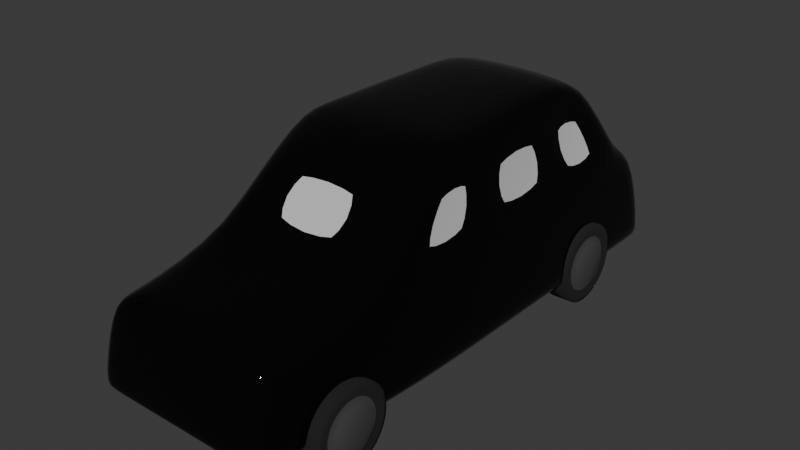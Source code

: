 # Source: SK_Taxi.blend  (saved by Blender 4.4.30; exported with 4.5.12 LTS)
import bpy
from mathutils import Matrix  # noqa: F401  (used for matrix-valued properties, if any)

bpy.ops.wm.read_factory_settings(use_empty=True)
scene = bpy.context.scene
scene.name = 'Scene'

# ---- collections
col_taxi = bpy.data.collections.new('Taxi'); scene.collection.children.link(col_taxi)
col_references = bpy.data.collections.new('References'); scene.collection.children.link(col_references)

# ---- materials (node trees are filled in below, after node groups)
mat_m_taxi_wheel_tire = bpy.data.materials.new('M_Taxi_Wheel_Tire')
mat_m_taxi_wheel_metal = bpy.data.materials.new('M_Taxi_Wheel_Metal')
mat_m_taxi_body = bpy.data.materials.new('M_Taxi_Body')
mat_m_taxi_windows = bpy.data.materials.new('M_Taxi_Windows')

# ---- material node trees
mat_m_taxi_wheel_tire.use_nodes = True; mat_m_taxi_wheel_tire.node_tree.nodes.clear()
_N = mat_m_taxi_wheel_tire.node_tree.nodes; _L = mat_m_taxi_wheel_tire.node_tree.links
n0 = _N.new('ShaderNodeBsdfPrincipled'); n0.name = 'Principled BSDF'; n0.location = (10, 300)
n0.inputs[0].default_value = (0.006686, 0.006686, 0.006686, 1.0)
n0.inputs[2].default_value = 0.9724
n1 = _N.new('ShaderNodeOutputMaterial'); n1.name = 'Material Output'; n1.location = (300, 300)
_L.new(n0.outputs[0], n1.inputs[0])
n1.is_active_output = True
mat_m_taxi_wheel_metal.use_nodes = True; mat_m_taxi_wheel_metal.node_tree.nodes.clear()
_N = mat_m_taxi_wheel_metal.node_tree.nodes; _L = mat_m_taxi_wheel_metal.node_tree.links
n0 = _N.new('ShaderNodeBsdfPrincipled'); n0.name = 'Principled BSDF'; n0.location = (10, 300)
n0.inputs[0].default_value = (0.1806, 0.1806, 0.1806, 1.0)
n0.inputs[1].default_value = 0.685
n0.inputs[2].default_value = 0.2323
n1 = _N.new('ShaderNodeOutputMaterial'); n1.name = 'Material Output'; n1.location = (300, 300)
_L.new(n0.outputs[0], n1.inputs[0])
n1.is_active_output = True
mat_m_taxi_body.use_nodes = True; mat_m_taxi_body.node_tree.nodes.clear()
_N = mat_m_taxi_body.node_tree.nodes; _L = mat_m_taxi_body.node_tree.links
n0 = _N.new('ShaderNodeBsdfPrincipled'); n0.name = 'Principled BSDF'; n0.location = (10, 300)
n0.inputs[0].default_value = (0.02004, 0.02004, 0.02004, 1.0)
n0.inputs[1].default_value = 0.9055
n0.inputs[2].default_value = 0.0
n1 = _N.new('ShaderNodeOutputMaterial'); n1.name = 'Material Output'; n1.location = (300, 300)
_L.new(n0.outputs[0], n1.inputs[0])
n1.is_active_output = True
mat_m_taxi_windows.use_nodes = True; mat_m_taxi_windows.node_tree.nodes.clear()
_N = mat_m_taxi_windows.node_tree.nodes; _L = mat_m_taxi_windows.node_tree.links
n0 = _N.new('ShaderNodeBsdfPrincipled'); n0.name = 'Principled BSDF'; n0.location = (10, 300)
n0.inputs[0].default_value = (1.0, 1.0, 1.0, 0.2389)
n0.inputs[1].default_value = 0.4094
n0.inputs[2].default_value = 0.02756
n1 = _N.new('ShaderNodeOutputMaterial'); n1.name = 'Material Output'; n1.location = (300, 300)
_L.new(n0.outputs[0], n1.inputs[0])
n1.is_active_output = True

# ---- world
world_world = bpy.data.worlds.new('World'); scene.world = world_world
world_world.use_nodes = True; world_world.node_tree.nodes.clear()
_N = world_world.node_tree.nodes; _L = world_world.node_tree.links
n0 = _N.new('ShaderNodeOutputWorld'); n0.name = 'World Output'; n0.location = (300, 300)
n1 = _N.new('ShaderNodeBackground'); n1.name = 'Background'; n1.location = (10, 300)
n1.inputs[0].default_value = (0.05088, 0.05088, 0.05088, 1.0)
_L.new(n1.outputs[0], n0.inputs[0])
n0.is_active_output = True
world_world.color = (0.05088, 0.05088, 0.05088)
world_world.sun_shadow_jitter_overblur = 0.0

# ---- meshes
me_cylinder = bpy.data.meshes.new('Cylinder')
me_cylinder.from_pydata([(-1.59, 2.215, 0.3584), (-1.227, 2.482, 0.3584), (-1.59, 2.209, 0.2922), (-1.227, 2.47, 0.2402), (-1.59, 2.19, 0.2285), (-1.227, 2.436, 0.1266), (-1.59, 2.158, 0.1698), (-1.227, 2.38, 0.02182), (-1.59, 2.116, 0.1183), (-1.227, 2.304, -0.06998), (-1.59, 2.065, 0.07607), (-1.227, 2.212, -0.1453), (-1.59, 2.006, 0.04469), (-1.227, 2.108, -0.2013), (-1.59, 1.942, 0.02536), (-1.227, 1.994, -0.2358), (-1.59, 1.876, 0.01884), (-1.227, 1.876, -0.2474), (-1.59, 1.81, 0.02536), (-1.227, 1.758, -0.2358), (-1.59, 1.746, 0.04469), (-1.227, 1.644, -0.2013), (-1.59, 1.687, 0.07607), (-1.227, 1.539, -0.1453), (-1.59, 1.636, 0.1183), (-1.227, 1.447, -0.06998), (-1.59, 1.594, 0.1698), (-1.227, 1.372, 0.02182), (-1.59, 1.562, 0.2285), (-1.227, 1.316, 0.1266), (-1.59, 1.543, 0.2922), (-1.227, 1.282, 0.2402), (-1.59, 1.536, 0.3584), (-1.227, 1.27, 0.3584), (-1.59, 1.543, 0.4246), (-1.227, 1.282, 0.4766), (-1.59, 1.562, 0.4883), (-1.227, 1.316, 0.5902), (-1.59, 1.594, 0.547), (-1.227, 1.372, 0.695), (-1.59, 1.636, 0.5985), (-1.227, 1.447, 0.7868), (-1.59, 1.687, 0.6407), (-1.227, 1.539, 0.8621), (-1.59, 1.746, 0.6721), (-1.227, 1.644, 0.9181), (-1.59, 1.81, 0.6914), (-1.227, 1.758, 0.9526), (-1.59, 1.876, 0.698), (-1.227, 1.876, 0.9642), (-1.59, 1.942, 0.6914), (-1.227, 1.994, 0.9526), (-1.59, 2.006, 0.6721), (-1.227, 2.108, 0.9181), (-1.59, 2.065, 0.6407), (-1.227, 2.212, 0.8621), (-1.59, 2.116, 0.5985), (-1.227, 2.304, 0.7868), (-1.59, 2.158, 0.547), (-1.227, 2.38, 0.695), (-1.59, 2.19, 0.4883), (-1.227, 2.436, 0.5902), (-1.59, 2.209, 0.4246), (-1.227, 2.47, 0.4766), (-1.543, 2.482, 0.3584), (-1.543, 2.47, 0.2402), (-1.543, 2.436, 0.1266), (-1.543, 2.38, 0.02182), (-1.543, 2.304, -0.06998), (-1.543, 2.212, -0.1453), (-1.543, 2.108, -0.2013), (-1.543, 1.994, -0.2358), (-1.543, 1.876, -0.2474), (-1.543, 1.758, -0.2358), (-1.543, 1.644, -0.2013), (-1.543, 1.539, -0.1453), (-1.543, 1.447, -0.06998), (-1.543, 1.372, 0.02182), (-1.543, 1.316, 0.1266), (-1.543, 1.282, 0.2402), (-1.543, 1.27, 0.3584), (-1.543, 1.282, 0.4766), (-1.543, 1.316, 0.5902), (-1.543, 1.372, 0.695), (-1.543, 1.447, 0.7868), (-1.543, 1.539, 0.8621), (-1.543, 1.644, 0.9181), (-1.543, 1.758, 0.9526), (-1.543, 1.876, 0.9642), (-1.543, 1.994, 0.9526), (-1.543, 2.108, 0.9181), (-1.543, 2.212, 0.8621), (-1.543, 2.304, 0.7868), (-1.543, 2.38, 0.695), (-1.543, 2.436, 0.5902), (-1.543, 2.47, 0.4766), (-1.543, 2.291, 0.3584), (-1.543, 2.283, 0.2773), (-1.543, 2.26, 0.1994), (-1.543, 2.221, 0.1276), (-1.543, 2.17, 0.0646), (-1.543, 2.107, 0.01293), (-1.543, 2.035, -0.02546), (-1.543, 1.957, -0.04911), (-1.543, 1.876, -0.05709), (-1.543, 1.795, -0.04911), (-1.543, 1.717, -0.02546), (-1.543, 1.645, 0.01293), (-1.543, 1.582, 0.0646), (-1.543, 1.53, 0.1276), (-1.543, 1.492, 0.1994), (-1.543, 1.468, 0.2773), (-1.543, 1.46, 0.3584), (-1.543, 1.468, 0.4395), (-1.543, 1.492, 0.5174), (-1.543, 1.53, 0.5892), (-1.543, 1.582, 0.6522), (-1.543, 1.645, 0.7039), (-1.543, 1.717, 0.7423), (-1.543, 1.795, 0.7659), (-1.543, 1.876, 0.7739), (-1.543, 1.957, 0.7659), (-1.543, 2.035, 0.7423), (-1.543, 2.107, 0.7039), (-1.543, 2.17, 0.6522), (-1.543, 2.221, 0.5892), (-1.543, 2.26, 0.5174), (-1.543, 2.283, 0.4395), (-1.571, 2.377, 0.2588), (-1.571, 2.387, 0.3584), (-1.571, 2.348, 0.163), (-1.571, 2.3, 0.07469), (-1.571, 2.237, -0.002688), (-1.571, 2.16, -0.0662), (-1.571, 2.071, -0.1134), (-1.571, 1.976, -0.1424), (-1.571, 1.876, -0.1523), (-1.571, 1.776, -0.1424), (-1.571, 1.68, -0.1134), (-1.571, 1.592, -0.0662), (-1.571, 1.515, -0.002688), (-1.571, 1.451, 0.07469), (-1.571, 1.404, 0.163), (-1.571, 1.375, 0.2588), (-1.571, 1.365, 0.3584), (-1.571, 1.375, 0.458), (-1.571, 1.404, 0.5538), (-1.571, 1.451, 0.6421), (-1.571, 1.515, 0.7195), (-1.571, 1.592, 0.783), (-1.571, 1.68, 0.8302), (-1.571, 1.776, 0.8592), (-1.571, 1.876, 0.8691), (-1.571, 1.976, 0.8592), (-1.571, 2.071, 0.8302), (-1.571, 2.16, 0.783), (-1.571, 2.237, 0.7195), (-1.571, 2.3, 0.6421), (-1.571, 2.348, 0.5538), (-1.571, 2.377, 0.458)], [], [(64, 1, 3, 65), (65, 3, 5, 66), (66, 5, 7, 67), (67, 7, 9, 68), (68, 9, 11, 69), (69, 11, 13, 70), (70, 13, 15, 71), (71, 15, 17, 72), (72, 17, 19, 73), (73, 19, 21, 74), (74, 21, 23, 75), (75, 23, 25, 76), (76, 25, 27, 77), (77, 27, 29, 78), (78, 29, 31, 79), (79, 31, 33, 80), (80, 33, 35, 81), (81, 35, 37, 82), (82, 37, 39, 83), (83, 39, 41, 84), (84, 41, 43, 85), (85, 43, 45, 86), (86, 45, 47, 87), (87, 47, 49, 88), (88, 49, 51, 89), (89, 51, 53, 90), (90, 53, 55, 91), (91, 55, 57, 92), (92, 57, 59, 93), (93, 59, 61, 94), (3, 1, 63, 61, 59, 57, 55, 53, 51, 49, 47, 45, 43, 41, 39, 37, 35, 33, 31, 29, 27, 25, 23, 21, 19, 17, 15, 13, 11, 9, 7, 5), (94, 61, 63, 95), (95, 63, 1, 64), (0, 2, 4, 6, 8, 10, 12, 14, 16, 18, 20, 22, 24, 26, 28, 30, 32, 34, 36, 38, 40, 42, 44, 46, 48, 50, 52, 54, 56, 58, 60, 62), (128, 129, 64, 65), (130, 128, 65, 66), (131, 130, 66, 67), (132, 131, 67, 68), (133, 132, 68, 69), (134, 133, 69, 70), (135, 134, 70, 71), (136, 135, 71, 72), (137, 136, 72, 73), (138, 137, 73, 74), (139, 138, 74, 75), (140, 139, 75, 76), (141, 140, 76, 77), (142, 141, 77, 78), (143, 142, 78, 79), (144, 143, 79, 80), (145, 144, 80, 81), (146, 145, 81, 82), (147, 146, 82, 83), (148, 147, 83, 84), (149, 148, 84, 85), (150, 149, 85, 86), (151, 150, 86, 87), (152, 151, 87, 88), (153, 152, 88, 89), (154, 153, 89, 90), (155, 154, 90, 91), (156, 155, 91, 92), (157, 156, 92, 93), (158, 157, 93, 94), (159, 158, 94, 95), (129, 159, 95, 64), (2, 0, 96, 97), (4, 2, 97, 98), (6, 4, 98, 99), (8, 6, 99, 100), (10, 8, 100, 101), (12, 10, 101, 102), (14, 12, 102, 103), (16, 14, 103, 104), (18, 16, 104, 105), (20, 18, 105, 106), (22, 20, 106, 107), (24, 22, 107, 108), (26, 24, 108, 109), (28, 26, 109, 110), (30, 28, 110, 111), (32, 30, 111, 112), (34, 32, 112, 113), (36, 34, 113, 114), (38, 36, 114, 115), (40, 38, 115, 116), (42, 40, 116, 117), (44, 42, 117, 118), (46, 44, 118, 119), (48, 46, 119, 120), (50, 48, 120, 121), (52, 50, 121, 122), (54, 52, 122, 123), (56, 54, 123, 124), (58, 56, 124, 125), (60, 58, 125, 126), (62, 60, 126, 127), (0, 62, 127, 96), (96, 127, 159, 129), (127, 126, 158, 159), (126, 125, 157, 158), (125, 124, 156, 157), (124, 123, 155, 156), (123, 122, 154, 155), (122, 121, 153, 154), (121, 120, 152, 153), (120, 119, 151, 152), (119, 118, 150, 151), (118, 117, 149, 150), (117, 116, 148, 149), (116, 115, 147, 148), (115, 114, 146, 147), (114, 113, 145, 146), (113, 112, 144, 145), (112, 111, 143, 144), (111, 110, 142, 143), (110, 109, 141, 142), (109, 108, 140, 141), (108, 107, 139, 140), (107, 106, 138, 139), (106, 105, 137, 138), (105, 104, 136, 137), (104, 103, 135, 136), (103, 102, 134, 135), (102, 101, 133, 134), (101, 100, 132, 133), (100, 99, 131, 132), (99, 98, 130, 131), (98, 97, 128, 130), (97, 96, 129, 128)])
me_cylinder.polygons.foreach_set('use_smooth', [True] * 130)
me_cylinder.polygons.foreach_set('material_index', [0, 0, 0, 0, 0, 0, 0, 0, 0, 0, 0, 0, 0, 0, 0, 0, 0, 0, 0, 0, 0, 0, 0, 0, 0, 0, 0, 0, 0, 0, 0, 0, 0, 1, 0, 0, 0, 0, 0, 0, 0, 0, 0, 0, 0, 0, 0, 0, 0, 0, 0, 0, 0, 0, 0, 0, 0, 0, 0, 0, 0, 0, 0, 0, 0, 0, 1, 1, 1, 1, 1, 1, 1, 1, 1, 1, 1, 1, 1, 1, 1, 1, 1, 1, 1, 1, 1, 1, 1, 1, 1, 1, 1, 1, 1, 1, 1, 1, 0, 0, 0, 0, 0, 0, 0, 0, 0, 0, 0, 0, 0, 0, 0, 0, 0, 0, 0, 0, 0, 0, 0, 0, 0, 0, 0, 0, 0, 0, 0, 0])
_uv = me_cylinder.uv_layers.new(name='UVMap')
_uv.uv.foreach_set('vector', [1.0, 0.5, 1.0, 1.0, 0.9688, 1.0, 0.9688, 0.5, 0.9688, 0.5, 0.9688, 1.0, 0.9375, 1.0, 0.9375, 0.5, 0.9375, 0.5, 0.9375, 1.0, 0.9062, 1.0, 0.9062, 0.5, 0.9062, 0.5, 0.9062, 1.0, 0.875, 1.0, 0.875, 0.5, 0.875, 0.5, 0.875, 1.0, 0.8438, 1.0, 0.8438, 0.5, 0.8438, 0.5, 0.8438, 1.0, 0.8125, 1.0, 0.8125, 0.5, 0.8125, 0.5, 0.8125, 1.0, 0.7812, 1.0, 0.7812, 0.5, 0.7812, 0.5, 0.7812, 1.0, 0.75, 1.0, 0.75, 0.5, 0.75, 0.5, 0.75, 1.0, 0.7188, 1.0, 0.7188, 0.5, 0.7188, 0.5, 0.7188, 1.0, 0.6875, 1.0, 0.6875, 0.5, 0.6875, 0.5, 0.6875, 1.0, 0.6562, 1.0, 0.6562, 0.5, 0.6562, 0.5, 0.6562, 1.0, 0.625, 1.0, 0.625, 0.5, 0.625, 0.5, 0.625, 1.0, 0.5938, 1.0, 0.5938, 0.5, 0.5938, 0.5, 0.5938, 1.0, 0.5625, 1.0, 0.5625, 0.5, 0.5625, 0.5, 0.5625, 1.0, 0.5312, 1.0, 0.5312, 0.5, 0.5312, 0.5, 0.5312, 1.0, 0.5, 1.0, 0.5, 0.5, 0.5, 0.5, 0.5, 1.0, 0.4688, 1.0, 0.4688, 0.5, 0.4688, 0.5, 0.4688, 1.0, 0.4375, 1.0, 0.4375, 0.5, 0.4375, 0.5, 0.4375, 1.0, 0.4062, 1.0, 0.4062, 0.5, 0.4062, 0.5, 0.4062, 1.0, 0.375, 1.0, 0.375, 0.5, 0.375, 0.5, 0.375, 1.0, 0.3438, 1.0, 0.3438, 0.5, 0.3438, 0.5, 0.3438, 1.0, 0.3125, 1.0, 0.3125, 0.5, 0.3125, 0.5, 0.3125, 1.0, 0.2812, 1.0, 0.2812, 0.5, 0.2812, 0.5, 0.2812, 1.0, 0.25, 1.0, 0.25, 0.5, 0.25, 0.5, 0.25, 1.0, 0.2188, 1.0, 0.2188, 0.5, 0.2188, 0.5, 0.2188, 1.0, 0.1875, 1.0, 0.1875, 0.5, 0.1875, 0.5, 0.1875, 1.0, 0.1562, 1.0, 0.1562, 0.5, 0.1562, 0.5, 0.1562, 1.0, 0.125, 1.0, 0.125, 0.5, 0.125, 0.5, 0.125, 1.0, 0.09375, 1.0, 0.09375, 0.5, 0.09375, 0.5, 0.09375, 1.0, 0.0625, 1.0, 0.0625, 0.5, 0.2968, 0.4854, 0.25, 0.49, 0.2032, 0.4854, 0.1582, 0.4717, 0.1167, 0.4496, 0.08029, 0.4197, 0.05045, 0.3833, 0.02827, 0.3418, 0.01461, 0.2968, 0.01, 0.25, 0.01461, 0.2032, 0.02827, 0.1582, 0.05045, 0.1167, 0.08029, 0.08029, 0.1167, 0.05045, 0.1582, 0.02827, 0.2032, 0.01461, 0.25, 0.01, 0.2968, 0.01461, 0.3418, 0.02827, 0.3833, 0.05045, 0.4197, 0.08029, 0.4496, 0.1167, 0.4717, 0.1582, 0.4854, 0.2032, 0.49, 0.25, 0.4854, 0.2968, 0.4717, 0.3418, 0.4496, 0.3833, 0.4197, 0.4197, 0.3833, 0.4496, 0.3418, 0.4717, 0.0625, 0.5, 0.0625, 1.0, 0.03125, 1.0, 0.03125, 0.5, 0.03125, 0.5, 0.03125, 1.0, 0.0, 1.0, 0.0, 0.5, 0.75, 0.3845, 0.7762, 0.3819, 0.8015, 0.3743, 0.8247, 0.3618, 0.8451, 0.3451, 0.8618, 0.3247, 0.8743, 0.3015, 0.8819, 0.2762, 0.8845, 0.25, 0.8819, 0.2238, 0.8743, 0.1985, 0.8618, 0.1753, 0.8451, 0.1549, 0.8247, 0.1382, 0.8015, 0.1257, 0.7762, 0.1181, 0.75, 0.1155, 0.7238, 0.1181, 0.6985, 0.1257, 0.6753, 0.1382, 0.6549, 0.1549, 0.6382, 0.1753, 0.6257, 0.1985, 0.6181, 0.2238, 0.6155, 0.25, 0.6181, 0.2762, 0.6257, 0.3015, 0.6382, 0.3247, 0.6549, 0.3451, 0.6753, 0.3618, 0.6985, 0.3743, 0.7238, 0.3819, 0.7895, 0.4484, 0.75, 0.4523, 0.75, 0.49, 0.7968, 0.4854, 0.8274, 0.4369, 0.7895, 0.4484, 0.7968, 0.4854, 0.8418, 0.4717, 0.8624, 0.4182, 0.8274, 0.4369, 0.8418, 0.4717, 0.8833, 0.4496, 0.893, 0.393, 0.8624, 0.4182, 0.8833, 0.4496, 0.9197, 0.4197, 0.9182, 0.3624, 0.893, 0.393, 0.9197, 0.4197, 0.9496, 0.3833, 0.9369, 0.3274, 0.9182, 0.3624, 0.9496, 0.3833, 0.9717, 0.3418, 0.9484, 0.2895, 0.9369, 0.3274, 0.9717, 0.3418, 0.9854, 0.2968, 0.9523, 0.25, 0.9484, 0.2895, 0.9854, 0.2968, 0.99, 0.25, 0.9484, 0.2105, 0.9523, 0.25, 0.99, 0.25, 0.9854, 0.2032, 0.9369, 0.1726, 0.9484, 0.2105, 0.9854, 0.2032, 0.9717, 0.1582, 0.9182, 0.1376, 0.9369, 0.1726, 0.9717, 0.1582, 0.9496, 0.1167, 0.893, 0.107, 0.9182, 0.1376, 0.9496, 0.1167, 0.9197, 0.08029, 0.8624, 0.08179, 0.893, 0.107, 0.9197, 0.08029, 0.8833, 0.05045, 0.8274, 0.0631, 0.8624, 0.08179, 0.8833, 0.05045, 0.8418, 0.02827, 0.7895, 0.05159, 0.8274, 0.0631, 0.8418, 0.02827, 0.7968, 0.01461, 0.75, 0.0477, 0.7895, 0.05159, 0.7968, 0.01461, 0.75, 0.01, 0.7105, 0.05159, 0.75, 0.0477, 0.75, 0.01, 0.7032, 0.01461, 0.6726, 0.0631, 0.7105, 0.05159, 0.7032, 0.01461, 0.6582, 0.02827, 0.6376, 0.08179, 0.6726, 0.0631, 0.6582, 0.02827, 0.6167, 0.05045, 0.607, 0.107, 0.6376, 0.08179, 0.6167, 0.05045, 0.5803, 0.08029, 0.5818, 0.1376, 0.607, 0.107, 0.5803, 0.08029, 0.5504, 0.1167, 0.5631, 0.1726, 0.5818, 0.1376, 0.5504, 0.1167, 0.5283, 0.1582, 0.5516, 0.2105, 0.5631, 0.1726, 0.5283, 0.1582, 0.5146, 0.2032, 0.5477, 0.25, 0.5516, 0.2105, 0.5146, 0.2032, 0.51, 0.25, 0.5516, 0.2895, 0.5477, 0.25, 0.51, 0.25, 0.5146, 0.2968, 0.5631, 0.3274, 0.5516, 0.2895, 0.5146, 0.2968, 0.5283, 0.3418, 0.5818, 0.3624, 0.5631, 0.3274, 0.5283, 0.3418, 0.5504, 0.3833, 0.607, 0.393, 0.5818, 0.3624, 0.5504, 0.3833, 0.5803, 0.4197, 0.6376, 0.4182, 0.607, 0.393, 0.5803, 0.4197, 0.6167, 0.4496, 0.6726, 0.4369, 0.6376, 0.4182, 0.6167, 0.4496, 0.6582, 0.4717, 0.7105, 0.4484, 0.6726, 0.4369, 0.6582, 0.4717, 0.7032, 0.4854, 0.75, 0.4523, 0.7105, 0.4484, 0.7032, 0.4854, 0.75, 0.49, 0.7762, 0.3819, 0.75, 0.3845, 0.75, 0.4146, 0.7821, 0.4114, 0.8015, 0.3743, 0.7762, 0.3819, 0.7821, 0.4114, 0.813, 0.4021, 0.8247, 0.3618, 0.8015, 0.3743, 0.813, 0.4021, 0.8414, 0.3869, 0.8451, 0.3451, 0.8247, 0.3618, 0.8414, 0.3869, 0.8664, 0.3664, 0.8618, 0.3247, 0.8451, 0.3451, 0.8664, 0.3664, 0.8869, 0.3414, 0.8743, 0.3015, 0.8618, 0.3247, 0.8869, 0.3414, 0.9021, 0.313, 0.8819, 0.2762, 0.8743, 0.3015, 0.9021, 0.313, 0.9114, 0.2821, 0.8845, 0.25, 0.8819, 0.2762, 0.9114, 0.2821, 0.9146, 0.25, 0.8819, 0.2238, 0.8845, 0.25, 0.9146, 0.25, 0.9114, 0.2179, 0.8743, 0.1985, 0.8819, 0.2238, 0.9114, 0.2179, 0.9021, 0.187, 0.8618, 0.1753, 0.8743, 0.1985, 0.9021, 0.187, 0.8869, 0.1586, 0.8451, 0.1549, 0.8618, 0.1753, 0.8869, 0.1586, 0.8664, 0.1336, 0.8247, 0.1382, 0.8451, 0.1549, 0.8664, 0.1336, 0.8414, 0.1131, 0.8015, 0.1257, 0.8247, 0.1382, 0.8414, 0.1131, 0.813, 0.09793, 0.7762, 0.1181, 0.8015, 0.1257, 0.813, 0.09793, 0.7821, 0.08856, 0.75, 0.1155, 0.7762, 0.1181, 0.7821, 0.08856, 0.75, 0.0854, 0.7238, 0.1181, 0.75, 0.1155, 0.75, 0.0854, 0.7179, 0.08856, 0.6985, 0.1257, 0.7238, 0.1181, 0.7179, 0.08856, 0.687, 0.09793, 0.6753, 0.1382, 0.6985, 0.1257, 0.687, 0.09793, 0.6586, 0.1131, 0.6549, 0.1549, 0.6753, 0.1382, 0.6586, 0.1131, 0.6336, 0.1336, 0.6382, 0.1753, 0.6549, 0.1549, 0.6336, 0.1336, 0.6131, 0.1586, 0.6257, 0.1985, 0.6382, 0.1753, 0.6131, 0.1586, 0.5979, 0.187, 0.6181, 0.2238, 0.6257, 0.1985, 0.5979, 0.187, 0.5886, 0.2179, 0.6155, 0.25, 0.6181, 0.2238, 0.5886, 0.2179, 0.5854, 0.25, 0.6181, 0.2762, 0.6155, 0.25, 0.5854, 0.25, 0.5886, 0.2821, 0.6257, 0.3015, 0.6181, 0.2762, 0.5886, 0.2821, 0.5979, 0.313, 0.6382, 0.3247, 0.6257, 0.3015, 0.5979, 0.313, 0.6131, 0.3414, 0.6549, 0.3451, 0.6382, 0.3247, 0.6131, 0.3414, 0.6336, 0.3664, 0.6753, 0.3618, 0.6549, 0.3451, 0.6336, 0.3664, 0.6586, 0.3869, 0.6985, 0.3743, 0.6753, 0.3618, 0.6586, 0.3869, 0.687, 0.4021, 0.7238, 0.3819, 0.6985, 0.3743, 0.687, 0.4021, 0.7179, 0.4114, 0.75, 0.3845, 0.7238, 0.3819, 0.7179, 0.4114, 0.75, 0.4146, 0.75, 0.4146, 0.7179, 0.4114, 0.7105, 0.4484, 0.75, 0.4523, 0.7179, 0.4114, 0.687, 0.4021, 0.6726, 0.4369, 0.7105, 0.4484, 0.687, 0.4021, 0.6586, 0.3869, 0.6376, 0.4182, 0.6726, 0.4369, 0.6586, 0.3869, 0.6336, 0.3664, 0.607, 0.393, 0.6376, 0.4182, 0.6336, 0.3664, 0.6131, 0.3414, 0.5818, 0.3624, 0.607, 0.393, 0.6131, 0.3414, 0.5979, 0.313, 0.5631, 0.3274, 0.5818, 0.3624, 0.5979, 0.313, 0.5886, 0.2821, 0.5516, 0.2895, 0.5631, 0.3274, 0.5886, 0.2821, 0.5854, 0.25, 0.5477, 0.25, 0.5516, 0.2895, 0.5854, 0.25, 0.5886, 0.2179, 0.5516, 0.2105, 0.5477, 0.25, 0.5886, 0.2179, 0.5979, 0.187, 0.5631, 0.1726, 0.5516, 0.2105, 0.5979, 0.187, 0.6131, 0.1586, 0.5818, 0.1376, 0.5631, 0.1726, 0.6131, 0.1586, 0.6336, 0.1336, 0.607, 0.107, 0.5818, 0.1376, 0.6336, 0.1336, 0.6586, 0.1131, 0.6376, 0.08179, 0.607, 0.107, 0.6586, 0.1131, 0.687, 0.09793, 0.6726, 0.0631, 0.6376, 0.08179, 0.687, 0.09793, 0.7179, 0.08856, 0.7105, 0.05159, 0.6726, 0.0631, 0.7179, 0.08856, 0.75, 0.0854, 0.75, 0.0477, 0.7105, 0.05159, 0.75, 0.0854, 0.7821, 0.08856, 0.7895, 0.05159, 0.75, 0.0477, 0.7821, 0.08856, 0.813, 0.09793, 0.8274, 0.0631, 0.7895, 0.05159, 0.813, 0.09793, 0.8414, 0.1131, 0.8624, 0.08179, 0.8274, 0.0631, 0.8414, 0.1131, 0.8664, 0.1336, 0.893, 0.107, 0.8624, 0.08179, 0.8664, 0.1336, 0.8869, 0.1586, 0.9182, 0.1376, 0.893, 0.107, 0.8869, 0.1586, 0.9021, 0.187, 0.9369, 0.1726, 0.9182, 0.1376, 0.9021, 0.187, 0.9114, 0.2179, 0.9484, 0.2105, 0.9369, 0.1726, 0.9114, 0.2179, 0.9146, 0.25, 0.9523, 0.25, 0.9484, 0.2105, 0.9146, 0.25, 0.9114, 0.2821, 0.9484, 0.2895, 0.9523, 0.25, 0.9114, 0.2821, 0.9021, 0.313, 0.9369, 0.3274, 0.9484, 0.2895, 0.9021, 0.313, 0.8869, 0.3414, 0.9182, 0.3624, 0.9369, 0.3274, 0.8869, 0.3414, 0.8664, 0.3664, 0.893, 0.393, 0.9182, 0.3624, 0.8664, 0.3664, 0.8414, 0.3869, 0.8624, 0.4182, 0.893, 0.393, 0.8414, 0.3869, 0.813, 0.4021, 0.8274, 0.4369, 0.8624, 0.4182, 0.813, 0.4021, 0.7821, 0.4114, 0.7895, 0.4484, 0.8274, 0.4369, 0.7821, 0.4114, 0.75, 0.4146, 0.75, 0.4523, 0.7895, 0.4484])
me_cylinder.materials.append(mat_m_taxi_wheel_tire)
me_cylinder.materials.append(mat_m_taxi_wheel_metal)
me_cylinder.update()
me_cube_014 = bpy.data.meshes.new('Cube.014')
me_cube_014.from_pydata([(-0.7027, -2.292, 0.2838), (-0.6839, -2.157, 0.8316), (-0.7948, 1.73, 0.2244), (-0.7028, 1.228, 0.8893), (0.7027, -2.292, 0.2838), (0.6839, -2.157, 0.8316), (0.7948, 1.73, 0.2244), (0.7028, 1.228, 0.8893), (-0.7948, 1.73, 0.07476), (-0.6839, -2.287, 0.1774), (0.7948, 1.73, 0.07476), (0.6839, -2.287, 0.1774), (-0.7948, -1.238, 0.2244), (-0.7158, -1.008, 0.9316), (0.7948, -1.238, 0.2244), (0.7158, -1.008, 0.9316), (-0.7948, -1.238, 0.1184), (0.7948, -1.238, 0.1184), (-0.6471, -0.708, 1.347), (-0.5593, 1.012, 1.345), (0.5593, 1.012, 1.345), (0.6471, -0.708, 1.347), (-0.7027, -2.323, 0.2863), (-0.6839, -2.198, 0.8349), (0.6839, -2.198, 0.8349), (0.7027, -2.323, 0.2863), (-0.6839, -2.328, 0.1807), (0.6839, -2.328, 0.1807), (0.5119, 1.795, 0.07476), (-0.5119, 1.745, 0.868), (0.5119, 1.795, 0.2244), (0.7948, 1.795, 0.07476), (-0.5119, 1.512, 0.9103), (0.5119, 1.512, 0.9103), (0.4022, -2.157, 0.8316), (-0.4022, -2.157, 0.8316), (0.5119, 1.73, 0.07476), (-0.5119, 1.73, 0.07476), (-0.5119, -2.287, 0.1774), (0.5119, -2.287, 0.1774), (0.5119, -1.238, 0.1184), (-0.5119, -1.238, 0.1184), (-0.3874, -1.256, 0.99), (0.3874, -1.256, 0.99), (-0.5119, 1.282, 1.596), (0.5119, 1.282, 1.596), (-0.3874, -0.9327, 1.348), (0.3874, -0.9327, 1.348), (-0.3898, -2.323, 0.2863), (0.3898, -2.323, 0.2863), (0.4022, -2.198, 0.8349), (-0.4022, -2.198, 0.8349), (-0.5119, -2.328, 0.1807), (0.5119, -2.328, 0.1807), (-0.7948, 1.795, 0.07476), (-0.5119, 1.795, 0.07476), (0.7948, 1.795, 0.2244), (0.7273, 1.745, 0.852), (-0.5119, -1.321, 0.9418), (0.5119, -1.321, 0.9418), (-0.5119, -0.7534, 1.532), (0.5119, -0.7534, 1.532), (0.5119, 1.745, 0.868), (-0.5119, 1.795, 0.2244), (-0.7165, -0.3412, 0.9157), (0.7948, -0.2985, 0.2244), (0.7948, -0.2985, 0.09302), (-0.7948, -0.2985, 0.2244), (0.7165, -0.3412, 0.9157), (-0.7948, -0.2985, 0.09302), (-0.6459, -0.3046, 1.377), (0.6459, -0.3035, 1.377), (-0.7948, 1.795, 0.2244), (-0.7273, 1.745, 0.852), (0.5119, -0.3281, 1.582), (-0.5119, -0.3281, 1.582), (-0.5119, -0.2985, 0.09302), (0.5119, -0.2985, 0.09302), (-0.7072, 0.5673, 0.9196), (0.7948, 0.6613, 0.2244), (0.7948, 0.6613, 0.08438), (-0.5922, 0.5051, 1.388), (-0.7948, 0.6613, 0.2244), (0.7072, 0.5673, 0.9196), (-0.7948, 0.6613, 0.08438), (0.5921, 0.5051, 1.387), (0.5119, 0.5399, 1.59), (-0.5119, 0.5399, 1.59), (-0.5119, 0.6613, 0.08438), (0.5119, 0.6613, 0.08438), (0.6983, -0.1736, 0.9128), (0.7273, -1.309, 0.8808), (0.6555, -0.1519, 1.391), (0.6357, -0.5384, 1.538), (-0.6357, -0.5384, 1.538), (-0.7273, -1.309, 0.8808), (-0.6984, -0.1736, 0.9127), (-0.6554, -0.1519, 1.391), (0.6956, 0.6731, 0.8838), (0.7273, -0.3034, 0.8708), (0.5889, 0.6159, 1.39), (0.6357, -0.3036, 1.513), (-0.7273, -0.3034, 0.8708), (-0.6357, -0.3036, 1.513), (-0.6956, 0.6731, 0.8838), (-0.5889, 0.6159, 1.39), (-0.7273, 0.664, 0.8612), (-0.7273, 1.569, 0.852), (-0.5627, 0.6932, 1.506), (-0.5284, 1.111, 1.508), (0.5284, 1.111, 1.508), (0.7273, 1.569, 0.852), (0.7273, 0.664, 0.8612), (0.5627, 0.6932, 1.506)], [], [(82, 106, 107, 2), (37, 8, 54, 55), (14, 91, 5, 4), (11, 4, 25, 27), (14, 4, 11, 17), (58, 95, 1, 35), (40, 17, 11, 39), (0, 9, 26, 22), (111, 6, 56, 57), (82, 2, 8, 84), (0, 12, 16, 9), (77, 66, 17, 40), (32, 44, 45, 33), (65, 14, 17, 66), (65, 99, 91, 14), (0, 1, 95, 12), (75, 103, 94, 60), (30, 56, 31, 28), (43, 47, 46, 42), (72, 63, 55, 54), (48, 51, 23, 22), (48, 22, 26, 52), (1, 0, 22, 23), (39, 11, 27, 53), (35, 1, 23, 51), (4, 5, 24, 25), (83, 85, 92, 90), (107, 32, 29, 73), (30, 62, 57, 56), (2, 107, 73, 72), (59, 91, 93, 61), (42, 46, 60, 58), (68, 71, 21, 15), (32, 107, 109, 44), (5, 34, 50, 24), (34, 35, 51, 50), (9, 38, 52, 26), (38, 39, 53, 52), (25, 49, 53, 27), (49, 48, 52, 53), (25, 24, 50, 49), (49, 50, 51, 48), (6, 10, 31, 56), (101, 74, 61, 93), (74, 75, 60, 61), (10, 36, 28, 31), (63, 29, 62, 30), (69, 76, 41, 16), (76, 77, 40, 41), (36, 37, 55, 28), (8, 2, 72, 54), (16, 41, 38, 9), (41, 40, 39, 38), (91, 59, 34, 5), (59, 58, 35, 34), (32, 33, 62, 29), (33, 111, 57, 62), (43, 42, 58, 59), (46, 47, 61, 60), (47, 43, 59, 61), (13, 18, 70, 64), (72, 73, 29, 63), (63, 30, 28, 55), (88, 89, 77, 76), (84, 88, 76, 69), (86, 87, 75, 74), (113, 86, 74, 101), (33, 45, 110, 111), (58, 60, 94, 95), (87, 108, 103, 75), (79, 112, 99, 65), (79, 65, 66, 80), (89, 80, 66, 77), (12, 67, 69, 16), (12, 95, 102, 67), (104, 105, 19, 3), (96, 97, 81, 78), (36, 10, 80, 89), (6, 79, 80, 10), (6, 111, 112, 79), (44, 109, 108, 87), (110, 45, 86, 113), (45, 44, 87, 86), (8, 37, 88, 84), (37, 36, 89, 88), (7, 20, 100, 98), (67, 82, 84, 69), (67, 102, 106, 82), (68, 15, 91, 99), (21, 71, 101, 93), (15, 21, 93, 91), (18, 13, 95, 94), (13, 64, 102, 95), (70, 18, 94, 103), (64, 70, 103, 102), (71, 68, 99, 101), (83, 90, 99, 112), (92, 85, 113, 101), (97, 96, 102, 103), (90, 92, 101, 99), (96, 78, 106, 102), (81, 97, 103, 108), (78, 81, 108, 106), (85, 83, 112, 113), (104, 3, 107, 106), (19, 105, 108, 109), (3, 19, 109, 107), (20, 7, 111, 110), (7, 98, 112, 111), (100, 20, 110, 113), (105, 104, 106, 108), (98, 100, 113, 112)])
me_cube_014.polygons.foreach_set('use_smooth', [True] * 112)
me_cube_014.polygons.foreach_set('material_index', [0, 0, 0, 0, 0, 0, 0, 0, 0, 0, 0, 0, 0, 0, 0, 0, 0, 0, 1, 0, 0, 0, 0, 0, 0, 0, 1, 0, 0, 0, 0, 0, 1, 0, 0, 0, 0, 0, 0, 0, 0, 0, 0, 0, 0, 0, 0, 0, 0, 0, 0, 0, 0, 0, 0, 0, 0, 0, 0, 0, 1, 0, 0, 0, 0, 0, 0, 0, 0, 0, 0, 0, 0, 0, 0, 1, 1, 0, 0, 0, 0, 0, 0, 0, 0, 1, 0, 0, 0, 0, 0, 0, 0, 0, 0, 0, 0, 0, 0, 0, 0, 0, 0, 0, 0, 0, 0, 0, 0, 0, 0, 0])
_uv = me_cube_014.uv_layers.new(name='UVMap')
_uv.uv.foreach_set('vector', [0.375, 0.1934, 0.6037, 0.2, 0.6037, 0.25, 0.375, 0.25, 0.2083, 0.5, 0.125, 0.5, 0.125, 0.5, 0.2083, 0.5, 0.375, 0.6554, 0.6037, 0.6554, 0.625, 0.75, 0.375, 0.75, 0.375, 0.75, 0.375, 0.75, 0.375, 0.75, 0.375, 0.75, 0.375, 0.6554, 0.375, 0.75, 0.375, 0.75, 0.375, 0.6554, 0.7917, 0.6554, 0.8864, 0.6552, 0.875, 0.75, 0.7917, 0.75, 0.2917, 0.6554, 0.375, 0.6554, 0.375, 0.75, 0.2917, 0.75, 0.375, 0.0, 0.375, 0.0, 0.375, 0.0, 0.375, 0.0, 0.6037, 0.5, 0.375, 0.5, 0.375, 0.5, 0.6037, 0.5, 0.375, 0.1934, 0.375, 0.25, 0.375, 0.25, 0.375, 0.1934, 0.375, 0.0, 0.375, 0.09459, 0.375, 0.09459, 0.375, 0.0, 0.2917, 0.6074, 0.375, 0.6074, 0.375, 0.6554, 0.2917, 0.6554, 0.625, 0.3333, 0.625, 0.3333, 0.625, 0.4167, 0.625, 0.4167, 0.375, 0.6015, 0.375, 0.6554, 0.375, 0.6554, 0.375, 0.6074, 0.375, 0.6015, 0.6037, 0.6015, 0.6037, 0.6554, 0.375, 0.6554, 0.375, 0.0, 0.625, 0.0, 0.6037, 0.09459, 0.375, 0.09459, 0.7917, 0.6247, 0.875, 0.6342, 0.875, 0.6554, 0.7917, 0.6554, 0.375, 0.4167, 0.375, 0.5, 0.375, 0.5, 0.375, 0.4167, 0.7185, 0.6554, 0.7185, 0.6554, 0.7815, 0.6554, 0.7815, 0.6554, 0.375, 0.25, 0.375, 0.3333, 0.375, 0.3333, 0.375, 0.25, 0.375, 0.9167, 0.625, 0.9167, 0.625, 1.0, 0.375, 1.0, 0.375, 0.9167, 0.375, 1.0, 0.375, 1.0, 0.375, 0.9167, 0.625, 0.0, 0.375, 0.0, 0.375, 0.0, 0.625, 0.0, 0.2917, 0.75, 0.375, 0.75, 0.375, 0.75, 0.2917, 0.75, 0.7917, 0.75, 0.875, 0.75, 0.875, 0.75, 0.7917, 0.75, 0.375, 0.75, 0.625, 0.75, 0.625, 0.75, 0.375, 0.75, 0.6078, 0.5556, 0.6209, 0.552, 0.6209, 0.6175, 0.6078, 0.5996, 0.6037, 0.25, 0.625, 0.3333, 0.6037, 0.3333, 0.6037, 0.25, 0.375, 0.4167, 0.6037, 0.4167, 0.6037, 0.5, 0.375, 0.5, 0.375, 0.25, 0.6037, 0.25, 0.6037, 0.25, 0.375, 0.25, 0.7083, 0.6554, 0.6037, 0.6554, 0.625, 0.6554, 0.7083, 0.6554, 0.7815, 0.6554, 0.7815, 0.6554, 0.7917, 0.6554, 0.7917, 0.6554, 0.6064, 0.6101, 0.6224, 0.6365, 0.6225, 0.6473, 0.6063, 0.6488, 0.625, 0.3333, 0.6037, 0.25, 0.625, 0.25, 0.625, 0.3333, 0.625, 0.75, 0.7083, 0.75, 0.7083, 0.75, 0.625, 0.75, 0.7083, 0.75, 0.7917, 0.75, 0.7917, 0.75, 0.7083, 0.75, 0.125, 0.75, 0.2083, 0.75, 0.2083, 0.75, 0.125, 0.75, 0.2083, 0.75, 0.2917, 0.75, 0.2917, 0.75, 0.2083, 0.75, 0.375, 0.75, 0.375, 0.8333, 0.375, 0.8333, 0.375, 0.75, 0.375, 0.8333, 0.375, 0.9167, 0.375, 0.9167, 0.375, 0.8333, 0.375, 0.75, 0.625, 0.75, 0.625, 0.8333, 0.375, 0.8333, 0.375, 0.8333, 0.625, 0.8333, 0.625, 0.9167, 0.375, 0.9167, 0.375, 0.5, 0.375, 0.5, 0.375, 0.5, 0.375, 0.5, 0.625, 0.6342, 0.7083, 0.6247, 0.7083, 0.6554, 0.625, 0.6554, 0.7083, 0.6247, 0.7917, 0.6247, 0.7917, 0.6554, 0.7083, 0.6554, 0.375, 0.5, 0.2917, 0.5, 0.2917, 0.5, 0.375, 0.5, 0.375, 0.3333, 0.6037, 0.3333, 0.6037, 0.4167, 0.375, 0.4167, 0.125, 0.6074, 0.2083, 0.6074, 0.2083, 0.6554, 0.125, 0.6554, 0.2083, 0.6074, 0.2917, 0.6074, 0.2917, 0.6554, 0.2083, 0.6554, 0.2917, 0.5, 0.2083, 0.5, 0.2083, 0.5, 0.2917, 0.5, 0.375, 0.25, 0.375, 0.25, 0.375, 0.25, 0.375, 0.25, 0.125, 0.6554, 0.2083, 0.6554, 0.2083, 0.75, 0.125, 0.75, 0.2083, 0.6554, 0.2917, 0.6554, 0.2917, 0.75, 0.2083, 0.75, 0.6037, 0.6554, 0.7083, 0.6554, 0.7083, 0.75, 0.625, 0.75, 0.7083, 0.6554, 0.7917, 0.6554, 0.7917, 0.75, 0.7083, 0.75, 0.625, 0.3333, 0.625, 0.4167, 0.6037, 0.4167, 0.6037, 0.3333, 0.625, 0.4167, 0.6037, 0.5, 0.6037, 0.5, 0.6037, 0.4167, 0.7185, 0.6554, 0.7815, 0.6554, 0.7917, 0.6554, 0.7083, 0.6554, 0.7815, 0.6554, 0.7185, 0.6554, 0.7083, 0.6554, 0.7917, 0.6554, 0.7185, 0.6554, 0.7185, 0.6554, 0.7083, 0.6554, 0.7083, 0.6554, 0.6063, 0.1012, 0.6225, 0.1027, 0.6224, 0.1134, 0.6064, 0.1395, 0.375, 0.25, 0.6037, 0.25, 0.6037, 0.3333, 0.375, 0.3333, 0.375, 0.3333, 0.375, 0.4167, 0.375, 0.4167, 0.375, 0.3333, 0.2083, 0.5566, 0.2917, 0.5566, 0.2917, 0.6074, 0.2083, 0.6074, 0.125, 0.5566, 0.2083, 0.5566, 0.2083, 0.6074, 0.125, 0.6074, 0.7083, 0.5557, 0.7917, 0.5557, 0.7917, 0.6247, 0.7083, 0.6247, 0.625, 0.5398, 0.7083, 0.5557, 0.7083, 0.6247, 0.625, 0.6342, 0.625, 0.4167, 0.625, 0.4167, 0.625, 0.5, 0.6037, 0.5, 0.7917, 0.6554, 0.7917, 0.6554, 0.875, 0.6554, 0.8864, 0.6552, 0.7917, 0.5557, 0.875, 0.5398, 0.875, 0.6342, 0.7917, 0.6247, 0.375, 0.5454, 0.6037, 0.5491, 0.6037, 0.6015, 0.375, 0.6015, 0.375, 0.5454, 0.375, 0.6015, 0.375, 0.6074, 0.375, 0.5566, 0.2917, 0.5566, 0.375, 0.5566, 0.375, 0.6074, 0.2917, 0.6074, 0.375, 0.09459, 0.375, 0.1426, 0.375, 0.1426, 0.375, 0.09459, 0.375, 0.09459, 0.6037, 0.09459, 0.6037, 0.148, 0.375, 0.1426, 0.6071, 0.208, 0.6217, 0.2172, 0.6217, 0.2405, 0.6071, 0.2427, 0.6078, 0.15, 0.6209, 0.1324, 0.6209, 0.1978, 0.6078, 0.1936, 0.2917, 0.5, 0.375, 0.5, 0.375, 0.5566, 0.2917, 0.5566, 0.375, 0.5, 0.375, 0.5454, 0.375, 0.5566, 0.375, 0.5, 0.375, 0.5, 0.6037, 0.5, 0.6037, 0.5491, 0.375, 0.5454, 0.7917, 0.5, 0.875, 0.5, 0.875, 0.5398, 0.7917, 0.5557, 0.625, 0.5, 0.7083, 0.5, 0.7083, 0.5557, 0.625, 0.5398, 0.7083, 0.5, 0.7917, 0.5, 0.7917, 0.5557, 0.7083, 0.5557, 0.125, 0.5, 0.2083, 0.5, 0.2083, 0.5566, 0.125, 0.5566, 0.2083, 0.5, 0.2917, 0.5, 0.2917, 0.5566, 0.2083, 0.5566, 0.6071, 0.5072, 0.6217, 0.5094, 0.6217, 0.5327, 0.6071, 0.5413, 0.375, 0.1426, 0.375, 0.1934, 0.375, 0.1934, 0.375, 0.1426, 0.375, 0.1426, 0.6037, 0.148, 0.6037, 0.2, 0.375, 0.1934, 0.6064, 0.6101, 0.6063, 0.6488, 0.6037, 0.6554, 0.6037, 0.6015, 0.6225, 0.6473, 0.6224, 0.6365, 0.625, 0.6342, 0.625, 0.6554, 0.6063, 0.6488, 0.6225, 0.6473, 0.625, 0.6554, 0.6037, 0.6554, 0.6225, 0.1027, 0.6063, 0.1012, 0.6037, 0.09459, 0.625, 0.09459, 0.6063, 0.1012, 0.6064, 0.1395, 0.6037, 0.148, 0.6037, 0.09459, 0.6224, 0.1134, 0.6225, 0.1027, 0.625, 0.09459, 0.625, 0.1158, 0.6064, 0.1395, 0.6224, 0.1134, 0.625, 0.1158, 0.6037, 0.148, 0.6224, 0.6365, 0.6064, 0.6101, 0.6037, 0.6015, 0.625, 0.6342, 0.6078, 0.5556, 0.6078, 0.5996, 0.6037, 0.6015, 0.6037, 0.5491, 0.6209, 0.6175, 0.6209, 0.552, 0.625, 0.5398, 0.625, 0.6342, 0.6209, 0.1324, 0.6078, 0.15, 0.6037, 0.148, 0.625, 0.1158, 0.6078, 0.5996, 0.6209, 0.6175, 0.625, 0.6342, 0.6037, 0.6015, 0.6078, 0.15, 0.6078, 0.1936, 0.6037, 0.2, 0.6037, 0.148, 0.6209, 0.1978, 0.6209, 0.1324, 0.625, 0.1158, 0.625, 0.2102, 0.6078, 0.1936, 0.6209, 0.1978, 0.625, 0.2102, 0.6037, 0.2, 0.6209, 0.552, 0.6078, 0.5556, 0.6037, 0.5491, 0.625, 0.5398, 0.6071, 0.208, 0.6071, 0.2427, 0.6037, 0.25, 0.6037, 0.2, 0.6217, 0.2405, 0.6217, 0.2172, 0.625, 0.2102, 0.625, 0.25, 0.6071, 0.2427, 0.6217, 0.2405, 0.625, 0.25, 0.6037, 0.25, 0.6217, 0.5094, 0.6071, 0.5072, 0.6037, 0.5, 0.625, 0.5, 0.6071, 0.5072, 0.6071, 0.5413, 0.6037, 0.5491, 0.6037, 0.5, 0.6217, 0.5327, 0.6217, 0.5094, 0.625, 0.5, 0.625, 0.5398, 0.6217, 0.2172, 0.6071, 0.208, 0.6037, 0.2, 0.625, 0.2102, 0.6071, 0.5413, 0.6217, 0.5327, 0.625, 0.5398, 0.6037, 0.5491])
me_cube_014.materials.append(mat_m_taxi_body)
me_cube_014.materials.append(mat_m_taxi_windows)
me_cube_014.update()

# ---- objects
ob_wheels = bpy.data.objects.new('Wheels', me_cylinder)
ob_taxi = bpy.data.objects.new('Taxi', me_cube_014)
ob_front = bpy.data.objects.new('Front', None)
ob_side = bpy.data.objects.new('Side', None)
ob_top = bpy.data.objects.new('Top', None)

# ---- transforms, parenting, visibility, modifiers, constraints
ob_wheels.location = (-0.000613, 0.1763, 0.1284)
ob_wheels.scale = (0.5162, 0.5162, 0.5162)
_m = ob_wheels.modifiers.new('Mirror', 'MIRROR')
_m = ob_wheels.modifiers.new('Array', 'ARRAY')
_m.use_constant_offset = True
_m.constant_offset_displace = (0.0, -5.1, 0.0)
_m.use_relative_offset = False
_m.relative_offset_displace = (0.0, 1.0, 0.0)
ob_taxi.location = (-0.002912, 0.1764, 0.1284)
_m = ob_taxi.modifiers.new('Subdivision', 'SUBSURF')
ob_front.location = (2.053, -2.924, -0.8163)
ob_front.rotation_euler = (1.571, -0.0, 3.142)
ob_front.scale = (1.697, 1.697, 1.697)
ob_front.empty_display_type = 'IMAGE'
ob_front.empty_display_size = 5.0
ob_front.use_empty_image_alpha = True
ob_front.color = (1.0, 1.0, 1.0, 0.6142)
ob_side.location = (-1.82, 1.963, -0.8163)
ob_side.rotation_euler = (1.571, -0.0, 1.571)
ob_side.scale = (1.697, 1.697, 1.697)
ob_side.empty_display_type = 'IMAGE'
ob_side.empty_display_size = 5.0
ob_side.use_empty_image_alpha = True
ob_side.color = (1.0, 1.0, 1.0, 0.6142)
ob_top.location = (0.7511, 1.963, 1.815)
ob_top.rotation_euler = (3.142, -4.371e-08, 1.571)
ob_top.scale = (1.697, 1.697, 1.697)
ob_top.empty_display_type = 'IMAGE'
ob_top.empty_display_size = 5.0
ob_top.use_empty_image_alpha = True
ob_top.color = (1.0, 1.0, 1.0, 0.6142)

# ---- collection membership
col_taxi.objects.link(ob_wheels)
col_taxi.objects.link(ob_taxi)
col_references.objects.link(ob_front)
col_references.objects.link(ob_side)
col_references.objects.link(ob_top)

# ---- scene / render settings (as saved in the file)
scene.frame_start = 1; scene.frame_end = 250; scene.frame_set(1)
scene.render.engine = 'BLENDER_EEVEE_NEXT'
bpy.context.view_layer.update()

# ---- added for rendering (the .blend has no active camera and no usable light): camera, sun
cam_auto = bpy.data.cameras.new('AutoCamera')
cam_auto.lens = 50.0
cam_auto.sensor_width = 36.0
cam_auto.clip_end = 1000.0
ob_auto_camera = bpy.data.objects.new('AutoCamera', cam_auto)
scene.collection.objects.link(ob_auto_camera)
ob_auto_camera.location = (4.40446, -5.37626, 4.38684)
ob_auto_camera.rotation_euler = (1.09748, -7.21219e-08, 0.694738)
scene.camera = ob_auto_camera
light_auto_sun = bpy.data.lights.new('AutoSun', 'SUN')
light_auto_sun.energy = 3.0
light_auto_sun.angle = 0.0523599
ob_auto_sun = bpy.data.objects.new('AutoSun', light_auto_sun)
scene.collection.objects.link(ob_auto_sun)
ob_auto_sun.rotation_euler = (0.872665, 0.174533, 0.523599)
bpy.context.view_layer.update()
